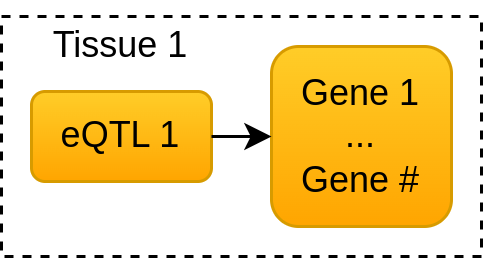

The diagram above was exported from draw.io. Its source (the exported page's mxGraphModel, read from the mxfile embedded in the PNG):
<mxGraphModel dx="1432" dy="845" grid="1" gridSize="10" guides="1" tooltips="1" connect="1" arrows="1" fold="1" page="1" pageScale="1" pageWidth="1169" pageHeight="827" math="0" shadow="0">
  <root>
    <mxCell id="0" />
    <mxCell id="1" parent="0" />
    <mxCell id="Fe38aMu3PLc8VN8-mrsr-1" value="eQTL 1" style="rounded=1;whiteSpace=wrap;html=1;fillColor=#ffcd28;gradientColor=#ffa500;strokeColor=#d79b00;" parent="1" vertex="1">
      <mxGeometry x="650" y="315" width="60" height="30" as="geometry" />
    </mxCell>
    <mxCell id="Fe38aMu3PLc8VN8-mrsr-3" value="Gene 1&lt;br&gt;...&lt;br&gt;Gene #" style="rounded=1;whiteSpace=wrap;html=1;fillColor=#ffcd28;gradientColor=#ffa500;strokeColor=#d79b00;" parent="1" vertex="1">
      <mxGeometry x="730" y="300" width="60" height="60" as="geometry" />
    </mxCell>
    <mxCell id="Fe38aMu3PLc8VN8-mrsr-4" value="" style="endArrow=classic;html=1;rounded=0;entryX=0;entryY=0.5;entryDx=0;entryDy=0;exitX=1;exitY=0.5;exitDx=0;exitDy=0;" parent="1" source="Fe38aMu3PLc8VN8-mrsr-1" target="Fe38aMu3PLc8VN8-mrsr-3" edge="1">
      <mxGeometry width="50" height="50" relative="1" as="geometry">
        <mxPoint x="690" y="460" as="sourcePoint" />
        <mxPoint x="740" y="410" as="targetPoint" />
      </mxGeometry>
    </mxCell>
    <mxCell id="Fe38aMu3PLc8VN8-mrsr-20" value="Tissue 1" style="text;html=1;strokeColor=none;fillColor=none;align=center;verticalAlign=middle;whiteSpace=wrap;rounded=0;" parent="1" vertex="1">
      <mxGeometry x="650" y="285" width="60" height="30" as="geometry" />
    </mxCell>
    <mxCell id="Fe38aMu3PLc8VN8-mrsr-30" value="" style="rounded=0;whiteSpace=wrap;html=1;dashed=1;fillColor=none;" parent="1" vertex="1">
      <mxGeometry x="640" y="290" width="160" height="80" as="geometry" />
    </mxCell>
  </root>
</mxGraphModel>